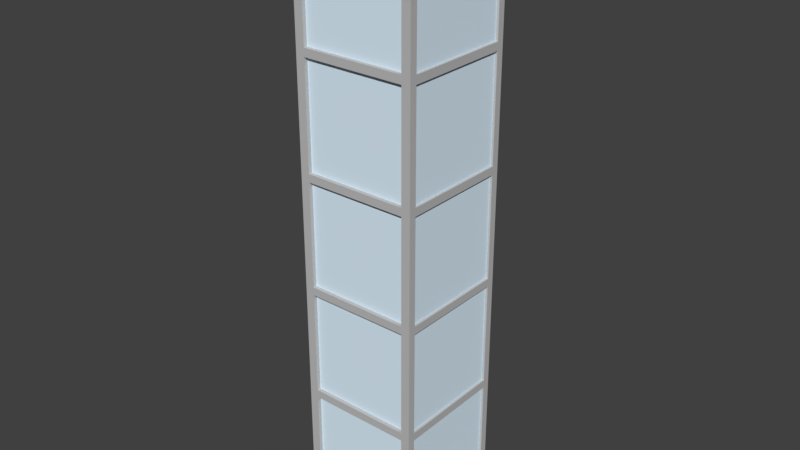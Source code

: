 # Source: VITRINE_01.blend  (saved by Blender 2.79.0; exported with 4.5.12 LTS)
import bpy
from mathutils import Matrix  # noqa: F401  (used for matrix-valued properties, if any)

bpy.ops.wm.read_factory_settings(use_empty=True)
scene = bpy.context.scene
scene.name = 'Scene'

# ---- collections
col_collection_1 = bpy.data.collections.new('Collection 1'); scene.collection.children.link(col_collection_1)

# ---- materials (node trees are filled in below, after node groups)
mat_material = bpy.data.materials.new('Material')
mat_material.alpha_threshold = 0.0
mat_material.use_transparent_shadow = False
mat_material.diffuse_color = (0.5173, 0.5173, 0.5173, 1.0)
mat_material.roughness = 0.5
mat_material.line_color = (0.0, 0.0, 0.0, 1.0)
mat_material_001 = bpy.data.materials.new('Material.001')
mat_material_001.alpha_threshold = 0.0
mat_material_001.use_transparent_shadow = False
mat_material_001.diffuse_color = (0.7379, 0.8879, 1.0, 1.0)
mat_material_001.roughness = 0.5
mat_material_001.specular_intensity = 0.8

# ---- material node trees

# ---- world
world_world = bpy.data.worlds.new('World'); scene.world = world_world
world_world.color = (0.05088, 0.05088, 0.05088)
world_world.use_sun_shadow = False
world_world.sun_shadow_jitter_overblur = 0.0
world_world.cycles.sampling_method = 'MANUAL'

# ---- meshes
me_cube = bpy.data.meshes.new('Cube')
me_cube.from_pydata([(1.0, 1.0, -0.05367), (1.0, -1.0, -0.05367), (-1.0, -1.0, -0.05367), (-1.0, 1.0, -0.05367), (1.0, 1.0, 9.547), (1.0, -1.0, 9.547), (-1.0, -1.0, 9.547), (-1.0, 1.0, 9.547), (1.0, 1.0, 0.08963), (1.0, 1.0, 9.404), (1.0, -1.0, 0.08963), (1.0, -1.0, 9.404), (-1.0, -1.0, 0.08963), (-1.0, -1.0, 9.404), (-1.0, 1.0, 0.08963), (-1.0, 1.0, 9.404), (1.095, 1.0, -0.05367), (1.095, -1.0, -0.05367), (1.095, 1.0, 9.404), (1.095, 1.0, 9.547), (1.095, -1.0, 9.404), (1.095, -1.0, 9.547), (1.095, 1.0, 0.08963), (1.095, -1.0, 0.08963), (-1.11, -1.0, -0.05367), (-1.11, 1.0, -0.05367), (-1.11, -1.0, 9.404), (-1.11, -1.0, 9.547), (-1.11, 1.0, 9.404), (-1.11, 1.0, 9.547), (-1.11, -1.0, 0.08963), (-1.11, 1.0, 0.08963), (1.0, -1.099, -0.05367), (-1.0, -1.099, -0.05367), (1.0, -1.099, 9.404), (1.0, -1.099, 9.547), (-1.0, -1.099, 9.404), (-1.0, -1.099, 9.547), (1.0, -1.099, 0.08963), (-1.0, -1.099, 0.08963), (1.095, -1.099, 9.404), (1.095, -1.099, 9.547), (1.095, -1.099, -0.05367), (1.095, -1.099, 0.08963), (-1.11, -1.099, 9.404), (-1.11, -1.099, 9.547), (-1.11, -1.099, -0.05367), (-1.11, -1.099, 0.08963), (1.0, 1.11, -0.05367), (-1.0, 1.11, -0.05367), (1.0, 1.11, 9.404), (1.0, 1.11, 9.547), (-1.0, 1.11, 9.404), (-1.0, 1.11, 9.547), (1.0, 1.11, 0.08963), (-1.0, 1.11, 0.08963), (1.095, 1.11, 9.404), (1.095, 1.11, 9.547), (1.095, 1.11, -0.05367), (1.095, 1.11, 0.08963), (-1.11, 1.11, 9.404), (-1.11, 1.11, 9.547), (-1.11, 1.11, -0.05367), (-1.11, 1.11, 0.08963), (0.8525, 1.0, -0.05367), (-0.8525, 1.0, -0.05367), (0.8525, -1.0, -0.05367), (-0.8525, -1.0, -0.05367), (0.8525, 1.0, 9.547), (-0.8525, 1.0, 9.547), (0.8525, -1.0, 9.547), (-0.8525, -1.0, 9.547), (0.8525, 1.0, 9.404), (-0.8525, 1.0, 9.404), (0.8525, 1.0, 0.08963), (-0.8525, 1.0, 0.08963), (0.8525, -1.0, 0.08963), (-0.8525, -1.0, 0.08963), (0.8525, -1.0, 9.404), (-0.8525, -1.0, 9.404), (0.8525, -1.099, -0.05367), (-0.8525, -1.099, -0.05367), (0.8525, -1.099, 9.547), (-0.8525, -1.099, 9.547), (0.8525, -1.099, 0.08963), (-0.8525, -1.099, 0.08963), (0.8525, -1.099, 9.404), (-0.8525, -1.099, 9.404), (0.8525, 1.11, -0.05367), (-0.8525, 1.11, -0.05367), (0.8525, 1.11, 9.547), (-0.8525, 1.11, 9.547), (0.8525, 1.11, 9.404), (-0.8525, 1.11, 9.404), (0.8525, 1.11, 0.08963), (-0.8525, 1.11, 0.08963), (1.0, 0.8804, -0.05367), (1.0, -0.8804, -0.05367), (-1.0, -0.8804, -0.05367), (-1.0, 0.8804, -0.05367), (1.0, 0.8804, 9.547), (1.0, -0.8804, 9.547), (-1.0, -0.8804, 9.547), (-1.0, 0.8804, 9.547), (-1.0, -0.8804, 0.08963), (-1.0, 0.8804, 0.08963), (-1.0, -0.8804, 9.404), (-1.0, 0.8804, 9.404), (1.0, 0.8804, 0.08963), (1.0, -0.8804, 0.08963), (1.0, 0.8804, 9.404), (1.0, -0.8804, 9.404), (1.095, 0.8804, -0.05367), (1.095, -0.8804, -0.05367), (1.095, 0.8804, 9.547), (1.095, -0.8804, 9.547), (1.095, 0.8804, 0.08963), (1.095, -0.8804, 0.08963), (1.095, 0.8804, 9.404), (1.095, -0.8804, 9.404), (-1.11, -0.8804, -0.05367), (-1.11, 0.8804, -0.05367), (-1.11, -0.8804, 9.547), (-1.11, 0.8804, 9.547), (-1.11, -0.8804, 0.08963), (-1.11, 0.8804, 0.08963), (-1.11, -0.8804, 9.404), (-1.11, 0.8804, 9.404), (0.8525, 0.8804, 9.547), (0.8525, -0.8804, 9.547), (-0.8525, 0.8804, 9.547), (-0.8525, -0.8804, 9.547), (0.8525, -0.8804, -0.05367), (0.8525, 0.8804, -0.05367), (-0.8525, -0.8804, -0.05367), (-0.8525, 0.8804, -0.05367), (1.0, 1.0, 1.952), (1.0, 1.0, 3.815), (1.0, 1.0, 5.678), (1.0, 1.0, 7.541), (1.0, -1.0, 1.952), (1.0, -1.0, 3.815), (1.0, -1.0, 5.678), (1.0, -1.0, 7.541), (-1.0, -1.0, 1.952), (-1.0, -1.0, 3.815), (-1.0, -1.0, 5.678), (-1.0, -1.0, 7.541), (-1.0, 1.0, 1.952), (-1.0, 1.0, 3.815), (-1.0, 1.0, 5.678), (-1.0, 1.0, 7.541), (0.8525, -1.0, 7.541), (0.8525, -1.0, 5.678), (0.8525, -1.0, 3.815), (0.8525, -1.0, 1.952), (-0.8525, -1.0, 7.541), (-0.8525, -1.0, 5.678), (-0.8525, -1.0, 3.815), (-0.8525, -1.0, 1.952), (0.8525, 1.0, 1.952), (0.8525, 1.0, 3.815), (0.8525, 1.0, 5.678), (0.8525, 1.0, 7.541), (-0.8525, 1.0, 1.952), (-0.8525, 1.0, 3.815), (-0.8525, 1.0, 5.678), (-0.8525, 1.0, 7.541), (1.0, 0.8804, 7.541), (1.0, 0.8804, 5.678), (1.0, 0.8804, 3.815), (1.0, 0.8804, 1.952), (1.0, -0.8804, 7.541), (1.0, -0.8804, 5.678), (1.0, -0.8804, 3.815), (1.0, -0.8804, 1.952), (-1.0, -0.8804, 7.541), (-1.0, -0.8804, 5.678), (-1.0, -0.8804, 3.815), (-1.0, -0.8804, 1.952), (-1.0, 0.8804, 7.541), (-1.0, 0.8804, 5.678), (-1.0, 0.8804, 3.815), (-1.0, 0.8804, 1.952), (1.0, 1.0, 3.683), (1.0, -1.0, 3.683), (-1.0, -1.0, 3.683), (-1.0, 1.0, 3.683), (0.8525, -1.0, 3.683), (-0.8525, -1.0, 3.683), (0.8525, 1.0, 3.683), (-0.8525, 1.0, 3.683), (1.0, 0.8804, 3.683), (1.0, -0.8804, 3.683), (-1.0, -0.8804, 3.683), (-1.0, 0.8804, 3.683), (1.0, 1.0, 5.546), (1.0, -1.0, 5.546), (-1.0, -1.0, 5.546), (-1.0, 1.0, 5.546), (0.8525, -1.0, 5.546), (-0.8525, -1.0, 5.546), (0.8525, 1.0, 5.546), (-0.8525, 1.0, 5.546), (1.0, 0.8804, 5.546), (1.0, -0.8804, 5.546), (-1.0, -0.8804, 5.546), (-1.0, 0.8804, 5.546), (1.0, 1.0, 7.408), (1.0, -1.0, 7.408), (-1.0, -1.0, 7.408), (-1.0, 1.0, 7.408), (0.8525, -1.0, 7.408), (-0.8525, -1.0, 7.408), (0.8525, 1.0, 7.408), (-0.8525, 1.0, 7.408), (1.0, 0.8804, 7.408), (1.0, -0.8804, 7.408), (-1.0, -0.8804, 7.408), (-1.0, 0.8804, 7.408), (0.8525, -1.0, 1.82), (-0.8525, -1.0, 1.82), (1.0, 0.8804, 1.82), (1.0, -0.8804, 1.82), (-1.0, -0.8804, 1.82), (-1.0, 0.8804, 1.82), (1.0, 1.0, 1.82), (1.0, -1.0, 1.82), (-1.0, -1.0, 1.82), (-1.0, 1.0, 1.82), (0.8525, 1.0, 1.82), (-0.8525, 1.0, 1.82), (0.8525, 0.8804, 1.952), (0.8525, 0.8804, 3.815), (0.8525, 0.8804, 5.678), (0.8525, 0.8804, 7.541), (-0.8525, 0.8804, 1.952), (-0.8525, 0.8804, 3.815), (-0.8525, 0.8804, 5.678), (-0.8525, 0.8804, 7.541), (0.8525, -0.8804, 7.541), (0.8525, -0.8804, 5.678), (0.8525, -0.8804, 3.815), (0.8525, -0.8804, 1.952), (-0.8525, -0.8804, 7.541), (-0.8525, -0.8804, 5.678), (-0.8525, -0.8804, 3.815), (-0.8525, -0.8804, 1.952), (0.8525, 0.8804, 7.541), (0.8525, 0.8804, 5.678), (0.8525, 0.8804, 3.815), (0.8525, 0.8804, 1.952), (0.8525, -0.8804, 7.541), (0.8525, -0.8804, 5.678), (0.8525, -0.8804, 3.815), (0.8525, -0.8804, 1.952), (-0.8525, -0.8804, 7.541), (-0.8525, -0.8804, 5.678), (-0.8525, -0.8804, 3.815), (-0.8525, -0.8804, 1.952), (-0.8525, 0.8804, 7.541), (-0.8525, 0.8804, 5.678), (-0.8525, 0.8804, 3.815), (-0.8525, 0.8804, 1.952), (0.8525, -0.8804, 0.08963), (-0.8525, -0.8804, 0.08963), (0.8525, -0.8804, 9.404), (-0.8525, -0.8804, 9.404), (0.8525, -0.8804, 3.683), (-0.8525, -0.8804, 3.683), (0.8525, -0.8804, 5.546), (-0.8525, -0.8804, 5.546), (0.8525, -0.8804, 7.408), (-0.8525, -0.8804, 7.408), (0.8525, -0.8804, 1.82), (-0.8525, -0.8804, 1.82), (0.8525, 0.8804, 9.404), (-0.8525, 0.8804, 9.404), (0.8525, 0.8804, 0.08963), (-0.8525, 0.8804, 0.08963), (0.8525, 0.8804, 3.683), (-0.8525, 0.8804, 3.683), (0.8525, 0.8804, 5.546), (-0.8525, 0.8804, 5.546), (0.8525, 0.8804, 7.408), (-0.8525, 0.8804, 7.408), (0.8525, 0.8804, 1.82), (-0.8525, 0.8804, 1.82), (-0.8525, -0.8804, 0.08963), (-0.8525, 0.8804, 0.08963), (-0.8525, -0.8804, 9.404), (-0.8525, 0.8804, 9.404), (-0.8525, -0.8804, 3.683), (-0.8525, 0.8804, 3.683), (-0.8525, -0.8804, 5.546), (-0.8525, 0.8804, 5.546), (-0.8525, -0.8804, 7.408), (-0.8525, 0.8804, 7.408), (-0.8525, -0.8804, 1.82), (-0.8525, 0.8804, 1.82), (0.8525, 0.8804, 0.08963), (0.8525, -0.8804, 0.08963), (0.8525, 0.8804, 9.404), (0.8525, -0.8804, 9.404), (0.8525, 0.8804, 3.683), (0.8525, -0.8804, 3.683), (0.8525, 0.8804, 5.546), (0.8525, -0.8804, 5.546), (0.8525, 0.8804, 7.408), (0.8525, -0.8804, 7.408), (0.8525, 0.8804, 1.82), (0.8525, -0.8804, 1.82), (-0.9403, -0.8866, 0.003215), (-0.9403, -0.8866, 9.439), (-0.9403, 0.9174, 0.003215), (-0.9403, 0.9174, 9.439), (-0.8853, -0.8866, 0.003215), (-0.8853, -0.8866, 9.439), (-0.8853, 0.9174, 0.003215), (-0.8853, 0.9174, 9.439), (0.9096, -0.8866, 0.003215), (0.9096, -0.8866, 9.439), (0.9096, 0.9174, 0.003215), (0.9096, 0.9174, 9.439), (0.9646, -0.8866, 0.003215), (0.9646, -0.8866, 9.439), (0.9646, 0.9174, 0.003215), (0.9646, 0.9174, 9.439), (0.9142, -0.9371, 0.003215), (0.9142, -0.9371, 9.439), (-0.8899, -0.9371, 0.003215), (-0.8899, -0.9371, 9.439), (0.9142, -0.8821, 0.003215), (0.9142, -0.8821, 9.439), (-0.8899, -0.8821, 0.003215), (-0.8899, -0.8821, 9.439), (0.9142, 0.9129, 0.003215), (0.9142, 0.9129, 9.439), (-0.8899, 0.9129, 0.003215), (-0.8899, 0.9129, 9.439), (0.9142, 0.9679, 0.003215), (0.9142, 0.9679, 9.439), (-0.8899, 0.9679, 0.003215), (-0.8899, 0.9679, 9.439)], [], [(134, 67, 2, 98), (131, 102, 6, 71), (8, 22, 59, 54), (27, 26, 44, 45), (20, 21, 41, 40), (65, 3, 49, 89), (19, 18, 56, 57), (231, 75, 14, 229), (106, 13, 26, 126), (26, 13, 36, 44), (180, 107, 15, 151), (23, 10, 38, 43), (156, 79, 13, 147), (119, 115, 21, 20), (113, 117, 23, 17), (101, 5, 21, 115), (109, 10, 23, 117), (24, 2, 33, 46), (74, 8, 54, 94), (96, 0, 16, 112), (110, 9, 18, 118), (127, 123, 29, 28), (121, 125, 31, 25), (105, 14, 31, 125), (103, 7, 29, 123), (3, 25, 62, 49), (18, 9, 50, 56), (1, 17, 42, 32), (98, 2, 24, 120), (87, 83, 37, 36), (36, 37, 45, 44), (81, 85, 39, 33), (38, 32, 42, 43), (35, 34, 40, 41), (33, 39, 47, 46), (77, 12, 39, 85), (6, 27, 45, 37), (71, 6, 37, 83), (78, 11, 34, 86), (66, 1, 32, 80), (21, 5, 35, 41), (17, 23, 43, 42), (30, 24, 46, 47), (12, 30, 47, 39), (11, 20, 40, 34), (48, 54, 59, 58), (95, 89, 49, 55), (91, 93, 52, 53), (50, 51, 57, 56), (55, 49, 62, 63), (53, 52, 60, 61), (15, 28, 60, 52), (28, 29, 61, 60), (68, 4, 51, 90), (16, 0, 48, 58), (22, 16, 58, 59), (31, 14, 55, 63), (4, 19, 57, 51), (25, 31, 63, 62), (29, 7, 53, 61), (73, 15, 52, 93), (9, 72, 92, 50), (72, 73, 93, 92), (7, 69, 91, 53), (69, 68, 90, 91), (51, 50, 92, 90), (90, 92, 93, 91), (54, 48, 88, 94), (94, 88, 89, 95), (2, 67, 81, 33), (67, 66, 80, 81), (13, 79, 87, 36), (79, 78, 86, 87), (5, 70, 82, 35), (70, 71, 83, 82), (10, 76, 84, 38), (76, 77, 85, 84), (32, 38, 84, 80), (80, 84, 85, 81), (34, 35, 82, 86), (86, 82, 83, 87), (14, 75, 95, 55), (75, 74, 94, 95), (172, 111, 11, 143), (143, 11, 78, 152), (226, 8, 74, 230), (0, 64, 88, 48), (64, 65, 89, 88), (101, 129, 70, 5), (129, 131, 71, 70), (97, 1, 66, 132), (132, 66, 67, 134), (64, 133, 135, 65), (133, 132, 134, 135), (0, 96, 133, 64), (96, 97, 132, 133), (68, 69, 130, 128), (128, 130, 131, 129), (4, 68, 128, 100), (100, 128, 129, 101), (3, 99, 121, 25), (99, 98, 120, 121), (6, 102, 122, 27), (102, 103, 123, 122), (12, 104, 124, 30), (104, 105, 125, 124), (24, 30, 124, 120), (120, 124, 125, 121), (26, 27, 122, 126), (126, 122, 123, 127), (11, 111, 119, 20), (111, 110, 118, 119), (1, 97, 113, 17), (97, 96, 112, 113), (8, 108, 116, 22), (108, 109, 117, 116), (4, 100, 114, 19), (100, 101, 115, 114), (16, 22, 116, 112), (112, 116, 117, 113), (18, 19, 114, 118), (118, 114, 115, 119), (139, 9, 110, 168), (147, 13, 106, 176), (15, 107, 127, 28), (107, 106, 126, 127), (69, 7, 103, 130), (130, 103, 102, 131), (65, 135, 99, 3), (135, 134, 98, 99), (224, 179, 183, 225), (194, 178, 182, 195), (206, 177, 181, 207), (218, 176, 180, 219), (228, 144, 179, 224), (186, 145, 178, 194), (198, 146, 177, 206), (210, 147, 176, 218), (222, 171, 175, 223), (192, 170, 174, 193), (204, 169, 173, 205), (216, 168, 172, 217), (226, 136, 171, 222), (184, 137, 170, 192), (196, 138, 169, 204), (208, 139, 168, 216), (208, 138, 162, 214), (196, 137, 161, 202), (184, 136, 160, 190), (220, 155, 159, 221), (188, 154, 158, 189), (200, 153, 157, 201), (212, 152, 156, 213), (227, 140, 155, 220), (185, 141, 154, 188), (197, 142, 153, 200), (209, 143, 152, 212), (223, 175, 140, 227), (193, 174, 141, 185), (205, 173, 142, 197), (217, 172, 143, 209), (221, 159, 144, 228), (189, 158, 145, 186), (201, 157, 146, 198), (213, 156, 147, 210), (225, 183, 148, 229), (195, 182, 149, 187), (207, 181, 150, 199), (219, 180, 151, 211), (9, 139, 163, 72), (215, 166, 150, 211), (203, 165, 149, 199), (191, 164, 148, 187), (165, 191, 187, 149), (183, 195, 187, 148), (159, 189, 186, 144), (175, 193, 185, 140), (140, 185, 188, 155), (137, 184, 190, 161), (161, 190, 191, 165), (136, 184, 192, 171), (144, 186, 194, 179), (166, 203, 199, 150), (182, 207, 199, 149), (158, 201, 198, 145), (174, 205, 197, 141), (141, 197, 200, 154), (138, 196, 202, 162), (162, 202, 203, 166), (137, 196, 204, 170), (145, 198, 206, 178), (167, 215, 211, 151), (181, 219, 211, 150), (157, 213, 210, 146), (173, 217, 209, 142), (142, 209, 212, 153), (139, 208, 214, 163), (163, 214, 215, 167), (138, 208, 216, 169), (146, 210, 218, 177), (105, 225, 229, 14), (77, 221, 228, 12), (109, 223, 227, 10), (10, 227, 220, 76), (8, 226, 222, 108), (12, 228, 224, 104), (160, 230, 231, 164), (136, 226, 230, 160), (164, 231, 229, 148), (73, 167, 151, 15), (161, 165, 237, 233), (163, 167, 239, 235), (160, 164, 236, 232), (162, 166, 238, 234), (156, 152, 240, 244), (158, 154, 242, 246), (157, 153, 241, 245), (159, 155, 243, 247), (173, 169, 249, 253), (175, 171, 251, 255), (172, 168, 248, 252), (174, 170, 250, 254), (180, 176, 256, 260), (182, 178, 258, 262), (181, 177, 257, 261), (183, 179, 259, 263), (238, 245, 241, 234), (237, 246, 242, 233), (236, 247, 243, 232), (239, 244, 240, 235), (231, 299, 289, 75), (74, 300, 310, 230), (190, 160, 251, 304), (202, 161, 250, 306), (214, 162, 249, 308), (72, 163, 248, 302), (110, 302, 248, 168), (216, 308, 249, 169), (195, 183, 263, 293), (207, 182, 262, 295), (219, 181, 261, 297), (107, 180, 260, 291), (204, 306, 250, 170), (192, 304, 251, 171), (108, 222, 310, 300), (225, 105, 289, 299), (78, 79, 267, 266), (220, 221, 275, 274), (77, 76, 264, 265), (212, 213, 273, 272), (200, 201, 271, 270), (188, 189, 269, 268), (215, 214, 284, 285), (74, 75, 279, 278), (203, 202, 282, 283), (73, 72, 276, 277), (191, 190, 280, 281), (231, 230, 286, 287), (206, 207, 295, 294), (194, 195, 293, 292), (106, 107, 291, 290), (105, 104, 288, 289), (224, 225, 299, 298), (218, 219, 297, 296), (222, 223, 311, 310), (216, 217, 309, 308), (204, 205, 307, 306), (110, 111, 303, 302), (192, 193, 305, 304), (109, 108, 300, 301), (290, 291, 302, 303), (296, 297, 308, 309), (294, 295, 306, 307), (292, 293, 304, 305), (298, 299, 310, 311), (288, 301, 300, 289), (191, 293, 263, 164), (203, 295, 262, 165), (215, 297, 261, 166), (73, 291, 260, 167), (106, 290, 256, 176), (218, 296, 257, 177), (206, 294, 258, 178), (194, 292, 259, 179), (224, 298, 288, 104), (109, 301, 311, 223), (193, 175, 255, 305), (205, 174, 254, 307), (217, 173, 253, 309), (111, 172, 252, 303), (78, 303, 252, 152), (212, 309, 253, 153), (200, 307, 254, 154), (188, 305, 255, 155), (76, 220, 311, 301), (312, 313, 315, 314), (314, 315, 319, 318), (318, 319, 317, 316), (316, 317, 313, 312), (314, 318, 316, 312), (319, 315, 313, 317), (201, 158, 258, 294), (213, 157, 257, 296), (79, 156, 256, 290), (189, 159, 259, 292), (221, 77, 288, 298), (320, 321, 323, 322), (322, 323, 327, 326), (326, 327, 325, 324), (324, 325, 321, 320), (322, 326, 324, 320), (327, 323, 321, 325), (328, 329, 331, 330), (330, 331, 335, 334), (334, 335, 333, 332), (332, 333, 329, 328), (330, 334, 332, 328), (335, 331, 329, 333), (336, 337, 339, 338), (338, 339, 343, 342), (342, 343, 341, 340), (340, 341, 337, 336), (338, 342, 340, 336), (343, 339, 337, 341)])
me_cube.polygons.foreach_set('material_index', [0, 0, 0, 0, 0, 0, 0, 0, 0, 0, 0, 0, 0, 0, 0, 0, 0, 0, 0, 0, 0, 0, 0, 0, 0, 0, 0, 0, 0, 0, 0, 0, 0, 0, 0, 0, 0, 0, 0, 0, 0, 0, 0, 0, 0, 0, 0, 0, 0, 0, 0, 0, 0, 0, 0, 0, 0, 0, 0, 0, 0, 0, 0, 0, 0, 0, 0, 0, 0, 0, 0, 0, 0, 0, 0, 0, 0, 0, 0, 0, 0, 0, 0, 0, 0, 0, 0, 0, 0, 0, 0, 0, 0, 0, 0, 0, 0, 0, 0, 0, 0, 0, 0, 0, 0, 0, 0, 0, 0, 0, 0, 0, 0, 0, 0, 0, 0, 0, 0, 0, 0, 0, 0, 0, 0, 0, 0, 0, 0, 0, 0, 0, 0, 0, 0, 0, 0, 0, 0, 0, 0, 0, 0, 0, 0, 0, 0, 0, 0, 0, 0, 0, 0, 0, 0, 0, 0, 0, 0, 0, 0, 0, 0, 0, 0, 0, 0, 0, 0, 0, 0, 0, 0, 0, 0, 0, 0, 0, 0, 0, 0, 0, 0, 0, 0, 0, 0, 0, 0, 0, 0, 0, 0, 0, 0, 0, 0, 0, 0, 0, 0, 0, 0, 0, 0, 0, 0, 0, 0, 0, 0, 0, 0, 0, 0, 0, 0, 0, 0, 0, 0, 0, 0, 0, 0, 0, 0, 0, 0, 0, 0, 0, 0, 0, 0, 0, 0, 0, 0, 0, 0, 0, 0, 0, 0, 0, 0, 0, 0, 0, 0, 0, 0, 0, 0, 0, 0, 0, 0, 0, 0, 0, 0, 0, 0, 0, 0, 0, 0, 0, 0, 0, 0, 0, 0, 0, 0, 0, 0, 0, 0, 0, 0, 0, 0, 0, 0, 0, 0, 0, 0, 0, 0, 0, 0, 1, 1, 1, 1, 1, 1, 0, 0, 0, 0, 0, 1, 1, 1, 1, 1, 1, 1, 1, 1, 1, 1, 1, 1, 1, 1, 1, 1, 1])
me_cube.materials.append(mat_material)
me_cube.materials.append(mat_material_001)
me_cube.use_remesh_preserve_volume = False
me_cube.use_remesh_preserve_attributes = False
me_cube.use_mirror_vertex_groups = False
me_cube.update()

# ---- objects
ob_cube = bpy.data.objects.new('Cube', me_cube)

# ---- transforms, parenting, visibility, modifiers, constraints
ob_cube.location = (0.0, 0.0, 0.0)
ob_cube.lock_rotations_4d = False
ob_cube.empty_display_type = 'ARROWS'
ob_cube.lineart.crease_threshold = 0.0

# ---- collection membership
col_collection_1.objects.link(ob_cube)

# ---- scene / render settings (as saved in the file)
scene.frame_start = 1; scene.frame_end = 250; scene.frame_set(1)
scene.render.engine = 'BLENDER_EEVEE_NEXT'
scene.render.resolution_percentage = 50
scene.render.dither_intensity = 0.0
scene.cycles.use_denoising = False
scene.cycles.samples = 128
scene.cycles.sampling_pattern = 'TABULATED_SOBOL'
scene.cycles.use_adaptive_sampling = False
scene.cycles.use_light_tree = False
scene.cycles.blur_glossy = 0.0
scene.cycles.sample_clamp_indirect = 0.0
scene.view_settings.view_transform = 'Standard'
bpy.context.view_layer.update()

# ---- added for rendering (the .blend has no active camera and no usable light): camera, sun
cam_auto = bpy.data.cameras.new('AutoCamera')
cam_auto.lens = 50.0
cam_auto.sensor_width = 36.0
cam_auto.clip_end = 1000.0
ob_auto_camera = bpy.data.objects.new('AutoCamera', cam_auto)
scene.collection.objects.link(ob_auto_camera)
ob_auto_camera.location = (9.33302, -11.2033, 12.2192)
ob_auto_camera.rotation_euler = (1.09748, -7.21219e-08, 0.694738)
scene.camera = ob_auto_camera
light_auto_sun = bpy.data.lights.new('AutoSun', 'SUN')
light_auto_sun.energy = 3.0
light_auto_sun.angle = 0.0523599
ob_auto_sun = bpy.data.objects.new('AutoSun', light_auto_sun)
scene.collection.objects.link(ob_auto_sun)
ob_auto_sun.rotation_euler = (0.872665, 0.174533, 0.523599)
bpy.context.view_layer.update()
